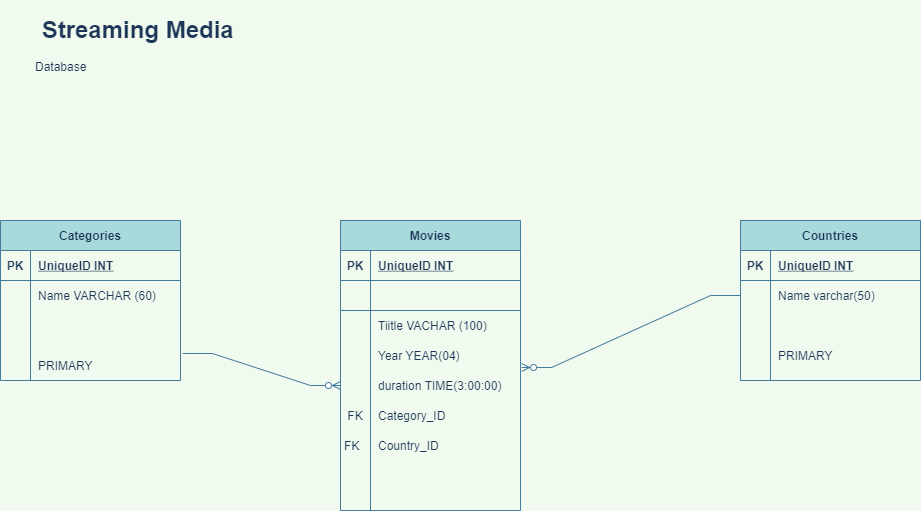

The diagram above was exported from draw.io. Its source (the exported page's mxGraphModel, read from the mxfile embedded in the PNG):
<mxGraphModel dx="1422" dy="800" grid="1" gridSize="10" guides="1" tooltips="1" connect="1" arrows="1" fold="1" page="1" pageScale="1" pageWidth="827" pageHeight="1169" background="#F1FAEE" math="0" shadow="0">
  <root>
    <mxCell id="0" />
    <mxCell id="1" parent="0" />
    <mxCell id="obTrhhlSEUy8TOashw1k-1" value="Categories" style="shape=table;startSize=30;container=1;collapsible=1;childLayout=tableLayout;fixedRows=1;rowLines=0;fontStyle=1;align=center;resizeLast=1;fillColor=#A8DADC;strokeColor=#457B9D;fontColor=#1D3557;" parent="1" vertex="1">
      <mxGeometry x="50" y="240" width="180" height="160" as="geometry" />
    </mxCell>
    <mxCell id="obTrhhlSEUy8TOashw1k-2" value="" style="shape=partialRectangle;collapsible=0;dropTarget=0;pointerEvents=0;fillColor=none;top=0;left=0;bottom=1;right=0;points=[[0,0.5],[1,0.5]];portConstraint=eastwest;strokeColor=#457B9D;fontColor=#1D3557;" parent="obTrhhlSEUy8TOashw1k-1" vertex="1">
      <mxGeometry y="30" width="180" height="30" as="geometry" />
    </mxCell>
    <mxCell id="obTrhhlSEUy8TOashw1k-3" value="PK" style="shape=partialRectangle;connectable=0;fillColor=none;top=0;left=0;bottom=0;right=0;fontStyle=1;overflow=hidden;strokeColor=#457B9D;fontColor=#1D3557;" parent="obTrhhlSEUy8TOashw1k-2" vertex="1">
      <mxGeometry width="30" height="30" as="geometry">
        <mxRectangle width="30" height="30" as="alternateBounds" />
      </mxGeometry>
    </mxCell>
    <mxCell id="obTrhhlSEUy8TOashw1k-4" value="UniqueID INT" style="shape=partialRectangle;connectable=0;fillColor=none;top=0;left=0;bottom=0;right=0;align=left;spacingLeft=6;fontStyle=5;overflow=hidden;strokeColor=#457B9D;fontColor=#1D3557;" parent="obTrhhlSEUy8TOashw1k-2" vertex="1">
      <mxGeometry x="30" width="150" height="30" as="geometry">
        <mxRectangle width="150" height="30" as="alternateBounds" />
      </mxGeometry>
    </mxCell>
    <mxCell id="obTrhhlSEUy8TOashw1k-5" value="" style="shape=partialRectangle;collapsible=0;dropTarget=0;pointerEvents=0;fillColor=none;top=0;left=0;bottom=0;right=0;points=[[0,0.5],[1,0.5]];portConstraint=eastwest;strokeColor=#457B9D;fontColor=#1D3557;" parent="obTrhhlSEUy8TOashw1k-1" vertex="1">
      <mxGeometry y="60" width="180" height="30" as="geometry" />
    </mxCell>
    <mxCell id="obTrhhlSEUy8TOashw1k-6" value="" style="shape=partialRectangle;connectable=0;fillColor=none;top=0;left=0;bottom=0;right=0;editable=1;overflow=hidden;strokeColor=#457B9D;fontColor=#1D3557;" parent="obTrhhlSEUy8TOashw1k-5" vertex="1">
      <mxGeometry width="30" height="30" as="geometry">
        <mxRectangle width="30" height="30" as="alternateBounds" />
      </mxGeometry>
    </mxCell>
    <mxCell id="obTrhhlSEUy8TOashw1k-7" value="Name VARCHAR (60)" style="shape=partialRectangle;connectable=0;fillColor=none;top=0;left=0;bottom=0;right=0;align=left;spacingLeft=6;overflow=hidden;strokeColor=#457B9D;fontColor=#1D3557;" parent="obTrhhlSEUy8TOashw1k-5" vertex="1">
      <mxGeometry x="30" width="150" height="30" as="geometry">
        <mxRectangle width="150" height="30" as="alternateBounds" />
      </mxGeometry>
    </mxCell>
    <mxCell id="obTrhhlSEUy8TOashw1k-64" value="" style="shape=partialRectangle;collapsible=0;dropTarget=0;pointerEvents=0;fillColor=none;top=0;left=0;bottom=0;right=0;points=[[0,0.5],[1,0.5]];portConstraint=eastwest;strokeColor=#457B9D;fontColor=#1D3557;" parent="obTrhhlSEUy8TOashw1k-1" vertex="1">
      <mxGeometry y="90" width="180" height="30" as="geometry" />
    </mxCell>
    <mxCell id="obTrhhlSEUy8TOashw1k-65" value="" style="shape=partialRectangle;connectable=0;fillColor=none;top=0;left=0;bottom=0;right=0;editable=1;overflow=hidden;strokeColor=#457B9D;fontColor=#1D3557;" parent="obTrhhlSEUy8TOashw1k-64" vertex="1">
      <mxGeometry width="30" height="30" as="geometry">
        <mxRectangle width="30" height="30" as="alternateBounds" />
      </mxGeometry>
    </mxCell>
    <mxCell id="obTrhhlSEUy8TOashw1k-66" value="" style="shape=partialRectangle;connectable=0;fillColor=none;top=0;left=0;bottom=0;right=0;align=left;spacingLeft=6;overflow=hidden;strokeColor=#457B9D;fontColor=#1D3557;" parent="obTrhhlSEUy8TOashw1k-64" vertex="1">
      <mxGeometry x="30" width="150" height="30" as="geometry">
        <mxRectangle width="150" height="30" as="alternateBounds" />
      </mxGeometry>
    </mxCell>
    <mxCell id="obTrhhlSEUy8TOashw1k-8" value="" style="shape=partialRectangle;collapsible=0;dropTarget=0;pointerEvents=0;fillColor=none;top=0;left=0;bottom=0;right=0;points=[[0,0.5],[1,0.5]];portConstraint=eastwest;strokeColor=#457B9D;fontColor=#1D3557;" parent="obTrhhlSEUy8TOashw1k-1" vertex="1">
      <mxGeometry y="120" width="180" height="20" as="geometry" />
    </mxCell>
    <mxCell id="obTrhhlSEUy8TOashw1k-9" value="" style="shape=partialRectangle;connectable=0;fillColor=none;top=0;left=0;bottom=0;right=0;editable=1;overflow=hidden;strokeColor=#457B9D;fontColor=#1D3557;" parent="obTrhhlSEUy8TOashw1k-8" vertex="1">
      <mxGeometry width="30" height="20" as="geometry">
        <mxRectangle width="30" height="20" as="alternateBounds" />
      </mxGeometry>
    </mxCell>
    <mxCell id="obTrhhlSEUy8TOashw1k-10" value="" style="shape=partialRectangle;connectable=0;fillColor=none;top=0;left=0;bottom=0;right=0;align=left;spacingLeft=6;overflow=hidden;strokeColor=#457B9D;fontColor=#1D3557;" parent="obTrhhlSEUy8TOashw1k-8" vertex="1">
      <mxGeometry x="30" width="150" height="20" as="geometry">
        <mxRectangle width="150" height="20" as="alternateBounds" />
      </mxGeometry>
    </mxCell>
    <mxCell id="obTrhhlSEUy8TOashw1k-27" value="Movies" style="shape=table;startSize=30;container=1;collapsible=1;childLayout=tableLayout;fixedRows=1;rowLines=0;fontStyle=1;align=center;resizeLast=1;shadow=0;fillColor=#A8DADC;strokeColor=#457B9D;fontColor=#1D3557;" parent="1" vertex="1">
      <mxGeometry x="390" y="240" width="180" height="290" as="geometry" />
    </mxCell>
    <mxCell id="obTrhhlSEUy8TOashw1k-28" value="" style="shape=partialRectangle;collapsible=0;dropTarget=0;pointerEvents=0;fillColor=none;top=0;left=0;bottom=1;right=0;points=[[0,0.5],[1,0.5]];portConstraint=eastwest;strokeColor=#457B9D;fontColor=#1D3557;" parent="obTrhhlSEUy8TOashw1k-27" vertex="1">
      <mxGeometry y="30" width="180" height="30" as="geometry" />
    </mxCell>
    <mxCell id="obTrhhlSEUy8TOashw1k-29" value="PK" style="shape=partialRectangle;connectable=0;fillColor=none;top=0;left=0;bottom=0;right=0;fontStyle=1;overflow=hidden;strokeColor=#457B9D;fontColor=#1D3557;" parent="obTrhhlSEUy8TOashw1k-28" vertex="1">
      <mxGeometry width="30" height="30" as="geometry">
        <mxRectangle width="30" height="30" as="alternateBounds" />
      </mxGeometry>
    </mxCell>
    <mxCell id="obTrhhlSEUy8TOashw1k-30" value="UniqueID INT" style="shape=partialRectangle;connectable=0;fillColor=none;top=0;left=0;bottom=0;right=0;align=left;spacingLeft=6;fontStyle=5;overflow=hidden;strokeColor=#457B9D;fontColor=#1D3557;" parent="obTrhhlSEUy8TOashw1k-28" vertex="1">
      <mxGeometry x="30" width="150" height="30" as="geometry">
        <mxRectangle width="150" height="30" as="alternateBounds" />
      </mxGeometry>
    </mxCell>
    <mxCell id="obTrhhlSEUy8TOashw1k-88" style="shape=partialRectangle;collapsible=0;dropTarget=0;pointerEvents=0;fillColor=none;top=0;left=0;bottom=1;right=0;points=[[0,0.5],[1,0.5]];portConstraint=eastwest;strokeColor=#457B9D;fontColor=#1D3557;" parent="obTrhhlSEUy8TOashw1k-27" vertex="1">
      <mxGeometry y="60" width="180" height="30" as="geometry" />
    </mxCell>
    <mxCell id="obTrhhlSEUy8TOashw1k-89" style="shape=partialRectangle;connectable=0;fillColor=none;top=0;left=0;bottom=0;right=0;fontStyle=1;overflow=hidden;strokeColor=#457B9D;fontColor=#1D3557;" parent="obTrhhlSEUy8TOashw1k-88" vertex="1">
      <mxGeometry width="30" height="30" as="geometry">
        <mxRectangle width="30" height="30" as="alternateBounds" />
      </mxGeometry>
    </mxCell>
    <mxCell id="obTrhhlSEUy8TOashw1k-90" style="shape=partialRectangle;connectable=0;fillColor=none;top=0;left=0;bottom=0;right=0;align=left;spacingLeft=6;fontStyle=5;overflow=hidden;strokeColor=#457B9D;fontColor=#1D3557;" parent="obTrhhlSEUy8TOashw1k-88" vertex="1">
      <mxGeometry x="30" width="150" height="30" as="geometry">
        <mxRectangle width="150" height="30" as="alternateBounds" />
      </mxGeometry>
    </mxCell>
    <mxCell id="obTrhhlSEUy8TOashw1k-31" value="" style="shape=partialRectangle;collapsible=0;dropTarget=0;pointerEvents=0;fillColor=none;top=0;left=0;bottom=0;right=0;points=[[0,0.5],[1,0.5]];portConstraint=eastwest;strokeColor=#457B9D;fontColor=#1D3557;" parent="obTrhhlSEUy8TOashw1k-27" vertex="1">
      <mxGeometry y="90" width="180" height="30" as="geometry" />
    </mxCell>
    <mxCell id="obTrhhlSEUy8TOashw1k-32" value="" style="shape=partialRectangle;connectable=0;fillColor=none;top=0;left=0;bottom=0;right=0;editable=1;overflow=hidden;strokeColor=#457B9D;fontColor=#1D3557;" parent="obTrhhlSEUy8TOashw1k-31" vertex="1">
      <mxGeometry width="30" height="30" as="geometry">
        <mxRectangle width="30" height="30" as="alternateBounds" />
      </mxGeometry>
    </mxCell>
    <mxCell id="obTrhhlSEUy8TOashw1k-33" value="Tiitle VACHAR (100)" style="shape=partialRectangle;connectable=0;fillColor=none;top=0;left=0;bottom=0;right=0;align=left;spacingLeft=6;overflow=hidden;strokeColor=#457B9D;fontColor=#1D3557;" parent="obTrhhlSEUy8TOashw1k-31" vertex="1">
      <mxGeometry x="30" width="150" height="30" as="geometry">
        <mxRectangle width="150" height="30" as="alternateBounds" />
      </mxGeometry>
    </mxCell>
    <mxCell id="obTrhhlSEUy8TOashw1k-34" value="" style="shape=partialRectangle;collapsible=0;dropTarget=0;pointerEvents=0;fillColor=none;top=0;left=0;bottom=0;right=0;points=[[0,0.5],[1,0.5]];portConstraint=eastwest;strokeColor=#457B9D;fontColor=#1D3557;" parent="obTrhhlSEUy8TOashw1k-27" vertex="1">
      <mxGeometry y="120" width="180" height="30" as="geometry" />
    </mxCell>
    <mxCell id="obTrhhlSEUy8TOashw1k-35" value="" style="shape=partialRectangle;connectable=0;fillColor=none;top=0;left=0;bottom=0;right=0;editable=1;overflow=hidden;strokeColor=#457B9D;fontColor=#1D3557;" parent="obTrhhlSEUy8TOashw1k-34" vertex="1">
      <mxGeometry width="30" height="30" as="geometry">
        <mxRectangle width="30" height="30" as="alternateBounds" />
      </mxGeometry>
    </mxCell>
    <mxCell id="obTrhhlSEUy8TOashw1k-36" value="Year YEAR(04)" style="shape=partialRectangle;connectable=0;fillColor=none;top=0;left=0;bottom=0;right=0;align=left;spacingLeft=6;overflow=hidden;strokeColor=#457B9D;fontColor=#1D3557;" parent="obTrhhlSEUy8TOashw1k-34" vertex="1">
      <mxGeometry x="30" width="150" height="30" as="geometry">
        <mxRectangle width="150" height="30" as="alternateBounds" />
      </mxGeometry>
    </mxCell>
    <mxCell id="obTrhhlSEUy8TOashw1k-37" value="" style="shape=partialRectangle;collapsible=0;dropTarget=0;pointerEvents=0;fillColor=none;top=0;left=0;bottom=0;right=0;points=[[0,0.5],[1,0.5]];portConstraint=eastwest;strokeColor=#457B9D;fontColor=#1D3557;" parent="obTrhhlSEUy8TOashw1k-27" vertex="1">
      <mxGeometry y="150" width="180" height="30" as="geometry" />
    </mxCell>
    <mxCell id="obTrhhlSEUy8TOashw1k-38" value="" style="shape=partialRectangle;connectable=0;fillColor=none;top=0;left=0;bottom=0;right=0;editable=1;overflow=hidden;strokeColor=#457B9D;fontColor=#1D3557;" parent="obTrhhlSEUy8TOashw1k-37" vertex="1">
      <mxGeometry width="30" height="30" as="geometry">
        <mxRectangle width="30" height="30" as="alternateBounds" />
      </mxGeometry>
    </mxCell>
    <mxCell id="obTrhhlSEUy8TOashw1k-39" value="duration TIME(3:00:00)" style="shape=partialRectangle;connectable=0;fillColor=none;top=0;left=0;bottom=0;right=0;align=left;spacingLeft=6;overflow=hidden;strokeColor=#457B9D;fontColor=#1D3557;" parent="obTrhhlSEUy8TOashw1k-37" vertex="1">
      <mxGeometry x="30" width="150" height="30" as="geometry">
        <mxRectangle width="150" height="30" as="alternateBounds" />
      </mxGeometry>
    </mxCell>
    <mxCell id="obTrhhlSEUy8TOashw1k-91" style="shape=partialRectangle;collapsible=0;dropTarget=0;pointerEvents=0;fillColor=none;top=0;left=0;bottom=0;right=0;points=[[0,0.5],[1,0.5]];portConstraint=eastwest;strokeColor=#457B9D;fontColor=#1D3557;" parent="obTrhhlSEUy8TOashw1k-27" vertex="1">
      <mxGeometry y="180" width="180" height="30" as="geometry" />
    </mxCell>
    <mxCell id="obTrhhlSEUy8TOashw1k-92" value="FK" style="shape=partialRectangle;connectable=0;fillColor=none;top=0;left=0;bottom=0;right=0;editable=1;overflow=hidden;strokeColor=#457B9D;fontColor=#1D3557;" parent="obTrhhlSEUy8TOashw1k-91" vertex="1">
      <mxGeometry width="30" height="30" as="geometry">
        <mxRectangle width="30" height="30" as="alternateBounds" />
      </mxGeometry>
    </mxCell>
    <mxCell id="obTrhhlSEUy8TOashw1k-93" value="Category_ID" style="shape=partialRectangle;connectable=0;fillColor=none;top=0;left=0;bottom=0;right=0;align=left;spacingLeft=6;overflow=hidden;strokeColor=#457B9D;fontColor=#1D3557;" parent="obTrhhlSEUy8TOashw1k-91" vertex="1">
      <mxGeometry x="30" width="150" height="30" as="geometry">
        <mxRectangle width="150" height="30" as="alternateBounds" />
      </mxGeometry>
    </mxCell>
    <mxCell id="obTrhhlSEUy8TOashw1k-94" style="shape=partialRectangle;collapsible=0;dropTarget=0;pointerEvents=0;fillColor=none;top=0;left=0;bottom=0;right=0;points=[[0,0.5],[1,0.5]];portConstraint=eastwest;strokeColor=#457B9D;fontColor=#1D3557;" parent="obTrhhlSEUy8TOashw1k-27" vertex="1">
      <mxGeometry y="210" width="180" height="30" as="geometry" />
    </mxCell>
    <mxCell id="obTrhhlSEUy8TOashw1k-95" value="FK  " style="shape=partialRectangle;connectable=0;fillColor=none;top=0;left=0;bottom=0;right=0;editable=1;overflow=hidden;strokeColor=#457B9D;fontColor=#1D3557;" parent="obTrhhlSEUy8TOashw1k-94" vertex="1">
      <mxGeometry width="30" height="30" as="geometry">
        <mxRectangle width="30" height="30" as="alternateBounds" />
      </mxGeometry>
    </mxCell>
    <mxCell id="obTrhhlSEUy8TOashw1k-96" value="Country_ID" style="shape=partialRectangle;connectable=0;fillColor=none;top=0;left=0;bottom=0;right=0;align=left;spacingLeft=6;overflow=hidden;strokeColor=#457B9D;fontColor=#1D3557;" parent="obTrhhlSEUy8TOashw1k-94" vertex="1">
      <mxGeometry x="30" width="150" height="30" as="geometry">
        <mxRectangle width="150" height="30" as="alternateBounds" />
      </mxGeometry>
    </mxCell>
    <mxCell id="obTrhhlSEUy8TOashw1k-41" value="&lt;h1&gt;&lt;span style=&quot;white-space: pre&quot;&gt; &lt;/span&gt;Streaming Media&lt;br&gt;&lt;/h1&gt;&lt;p&gt;Database&lt;/p&gt;" style="text;html=1;strokeColor=none;fillColor=none;spacing=5;spacingTop=-20;whiteSpace=wrap;overflow=hidden;rounded=0;shadow=0;fontColor=#1D3557;" parent="1" vertex="1">
      <mxGeometry x="80" y="30" width="780" height="120" as="geometry" />
    </mxCell>
    <mxCell id="obTrhhlSEUy8TOashw1k-67" value="Countries" style="shape=table;startSize=30;container=1;collapsible=1;childLayout=tableLayout;fixedRows=1;rowLines=0;fontStyle=1;align=center;resizeLast=1;shadow=0;fillColor=#A8DADC;strokeColor=#457B9D;fontColor=#1D3557;" parent="1" vertex="1">
      <mxGeometry x="790" y="240" width="180" height="160" as="geometry" />
    </mxCell>
    <mxCell id="obTrhhlSEUy8TOashw1k-68" value="" style="shape=partialRectangle;collapsible=0;dropTarget=0;pointerEvents=0;fillColor=none;top=0;left=0;bottom=1;right=0;points=[[0,0.5],[1,0.5]];portConstraint=eastwest;shadow=0;strokeColor=#457B9D;fontColor=#1D3557;" parent="obTrhhlSEUy8TOashw1k-67" vertex="1">
      <mxGeometry y="30" width="180" height="30" as="geometry" />
    </mxCell>
    <mxCell id="obTrhhlSEUy8TOashw1k-69" value="PK" style="shape=partialRectangle;connectable=0;fillColor=none;top=0;left=0;bottom=0;right=0;fontStyle=1;overflow=hidden;shadow=0;strokeColor=#457B9D;fontColor=#1D3557;" parent="obTrhhlSEUy8TOashw1k-68" vertex="1">
      <mxGeometry width="30" height="30" as="geometry">
        <mxRectangle width="30" height="30" as="alternateBounds" />
      </mxGeometry>
    </mxCell>
    <mxCell id="obTrhhlSEUy8TOashw1k-70" value="UniqueID INT" style="shape=partialRectangle;connectable=0;fillColor=none;top=0;left=0;bottom=0;right=0;align=left;spacingLeft=6;fontStyle=5;overflow=hidden;shadow=0;strokeColor=#457B9D;fontColor=#1D3557;" parent="obTrhhlSEUy8TOashw1k-68" vertex="1">
      <mxGeometry x="30" width="150" height="30" as="geometry">
        <mxRectangle width="150" height="30" as="alternateBounds" />
      </mxGeometry>
    </mxCell>
    <mxCell id="obTrhhlSEUy8TOashw1k-71" value="" style="shape=partialRectangle;collapsible=0;dropTarget=0;pointerEvents=0;fillColor=none;top=0;left=0;bottom=0;right=0;points=[[0,0.5],[1,0.5]];portConstraint=eastwest;shadow=0;strokeColor=#457B9D;fontColor=#1D3557;" parent="obTrhhlSEUy8TOashw1k-67" vertex="1">
      <mxGeometry y="60" width="180" height="30" as="geometry" />
    </mxCell>
    <mxCell id="obTrhhlSEUy8TOashw1k-72" value="" style="shape=partialRectangle;connectable=0;fillColor=none;top=0;left=0;bottom=0;right=0;editable=1;overflow=hidden;shadow=0;strokeColor=#457B9D;fontColor=#1D3557;" parent="obTrhhlSEUy8TOashw1k-71" vertex="1">
      <mxGeometry width="30" height="30" as="geometry">
        <mxRectangle width="30" height="30" as="alternateBounds" />
      </mxGeometry>
    </mxCell>
    <mxCell id="obTrhhlSEUy8TOashw1k-73" value="Name varchar(50)" style="shape=partialRectangle;connectable=0;fillColor=none;top=0;left=0;bottom=0;right=0;align=left;spacingLeft=6;overflow=hidden;shadow=0;strokeColor=#457B9D;fontColor=#1D3557;" parent="obTrhhlSEUy8TOashw1k-71" vertex="1">
      <mxGeometry x="30" width="150" height="30" as="geometry">
        <mxRectangle width="150" height="30" as="alternateBounds" />
      </mxGeometry>
    </mxCell>
    <mxCell id="obTrhhlSEUy8TOashw1k-74" value="" style="shape=partialRectangle;collapsible=0;dropTarget=0;pointerEvents=0;fillColor=none;top=0;left=0;bottom=0;right=0;points=[[0,0.5],[1,0.5]];portConstraint=eastwest;shadow=0;strokeColor=#457B9D;fontColor=#1D3557;" parent="obTrhhlSEUy8TOashw1k-67" vertex="1">
      <mxGeometry y="90" width="180" height="30" as="geometry" />
    </mxCell>
    <mxCell id="obTrhhlSEUy8TOashw1k-75" value="" style="shape=partialRectangle;connectable=0;fillColor=none;top=0;left=0;bottom=0;right=0;editable=1;overflow=hidden;shadow=0;strokeColor=#457B9D;fontColor=#1D3557;" parent="obTrhhlSEUy8TOashw1k-74" vertex="1">
      <mxGeometry width="30" height="30" as="geometry">
        <mxRectangle width="30" height="30" as="alternateBounds" />
      </mxGeometry>
    </mxCell>
    <mxCell id="obTrhhlSEUy8TOashw1k-76" value="" style="shape=partialRectangle;connectable=0;fillColor=none;top=0;left=0;bottom=0;right=0;align=left;spacingLeft=6;overflow=hidden;shadow=0;strokeColor=#457B9D;fontColor=#1D3557;" parent="obTrhhlSEUy8TOashw1k-74" vertex="1">
      <mxGeometry x="30" width="150" height="30" as="geometry">
        <mxRectangle width="150" height="30" as="alternateBounds" />
      </mxGeometry>
    </mxCell>
    <mxCell id="obTrhhlSEUy8TOashw1k-77" value="" style="shape=partialRectangle;collapsible=0;dropTarget=0;pointerEvents=0;fillColor=none;top=0;left=0;bottom=0;right=0;points=[[0,0.5],[1,0.5]];portConstraint=eastwest;shadow=0;strokeColor=#457B9D;fontColor=#1D3557;" parent="obTrhhlSEUy8TOashw1k-67" vertex="1">
      <mxGeometry y="120" width="180" height="30" as="geometry" />
    </mxCell>
    <mxCell id="obTrhhlSEUy8TOashw1k-78" value="" style="shape=partialRectangle;connectable=0;fillColor=none;top=0;left=0;bottom=0;right=0;editable=1;overflow=hidden;shadow=0;strokeColor=#457B9D;fontColor=#1D3557;" parent="obTrhhlSEUy8TOashw1k-77" vertex="1">
      <mxGeometry width="30" height="30" as="geometry">
        <mxRectangle width="30" height="30" as="alternateBounds" />
      </mxGeometry>
    </mxCell>
    <mxCell id="obTrhhlSEUy8TOashw1k-79" value="PRIMARY" style="shape=partialRectangle;connectable=0;fillColor=none;top=0;left=0;bottom=0;right=0;align=left;spacingLeft=6;overflow=hidden;shadow=0;strokeColor=#457B9D;fontColor=#1D3557;" parent="obTrhhlSEUy8TOashw1k-77" vertex="1">
      <mxGeometry x="30" width="150" height="30" as="geometry">
        <mxRectangle width="150" height="30" as="alternateBounds" />
      </mxGeometry>
    </mxCell>
    <mxCell id="obTrhhlSEUy8TOashw1k-100" value="" style="edgeStyle=entityRelationEdgeStyle;fontSize=12;html=1;endArrow=ERzeroToMany;endFill=1;rounded=0;entryX=0;entryY=0.5;entryDx=0;entryDy=0;strokeColor=#457B9D;fontColor=#1D3557;labelBackgroundColor=#F1FAEE;exitX=1.011;exitY=0.1;exitDx=0;exitDy=0;exitPerimeter=0;" parent="1" source="fmkBjqkGTLWqjUTALtOr-4" target="obTrhhlSEUy8TOashw1k-37" edge="1">
      <mxGeometry width="100" height="100" relative="1" as="geometry">
        <mxPoint x="230" y="400" as="sourcePoint" />
        <mxPoint x="330" y="300" as="targetPoint" />
      </mxGeometry>
    </mxCell>
    <mxCell id="obTrhhlSEUy8TOashw1k-101" value="" style="edgeStyle=entityRelationEdgeStyle;fontSize=12;html=1;endArrow=ERzeroToMany;endFill=1;rounded=0;entryX=1.006;entryY=0.9;entryDx=0;entryDy=0;entryPerimeter=0;exitX=0;exitY=0.5;exitDx=0;exitDy=0;strokeColor=#457B9D;fontColor=#1D3557;labelBackgroundColor=#F1FAEE;" parent="1" source="obTrhhlSEUy8TOashw1k-71" target="obTrhhlSEUy8TOashw1k-34" edge="1">
      <mxGeometry width="100" height="100" relative="1" as="geometry">
        <mxPoint x="790" y="326" as="sourcePoint" />
        <mxPoint x="460" y="440" as="targetPoint" />
      </mxGeometry>
    </mxCell>
    <mxCell id="fmkBjqkGTLWqjUTALtOr-4" value="" style="shape=partialRectangle;collapsible=0;dropTarget=0;pointerEvents=0;fillColor=none;top=0;left=0;bottom=0;right=0;points=[[0,0.5],[1,0.5]];portConstraint=eastwest;strokeColor=#457B9D;fontColor=#1D3557;" parent="1" vertex="1">
      <mxGeometry x="50" y="370" width="180" height="30" as="geometry" />
    </mxCell>
    <mxCell id="fmkBjqkGTLWqjUTALtOr-5" value="" style="shape=partialRectangle;connectable=0;fillColor=none;top=0;left=0;bottom=0;right=0;editable=1;overflow=hidden;strokeColor=#457B9D;fontColor=#1D3557;" parent="fmkBjqkGTLWqjUTALtOr-4" vertex="1">
      <mxGeometry width="30" height="30" as="geometry">
        <mxRectangle width="30" height="30" as="alternateBounds" />
      </mxGeometry>
    </mxCell>
    <mxCell id="fmkBjqkGTLWqjUTALtOr-6" value="PRIMARY" style="shape=partialRectangle;connectable=0;fillColor=none;top=0;left=0;bottom=0;right=0;align=left;spacingLeft=6;overflow=hidden;strokeColor=#457B9D;fontColor=#1D3557;" parent="fmkBjqkGTLWqjUTALtOr-4" vertex="1">
      <mxGeometry x="30" width="150" height="30" as="geometry">
        <mxRectangle width="150" height="30" as="alternateBounds" />
      </mxGeometry>
    </mxCell>
  </root>
</mxGraphModel>